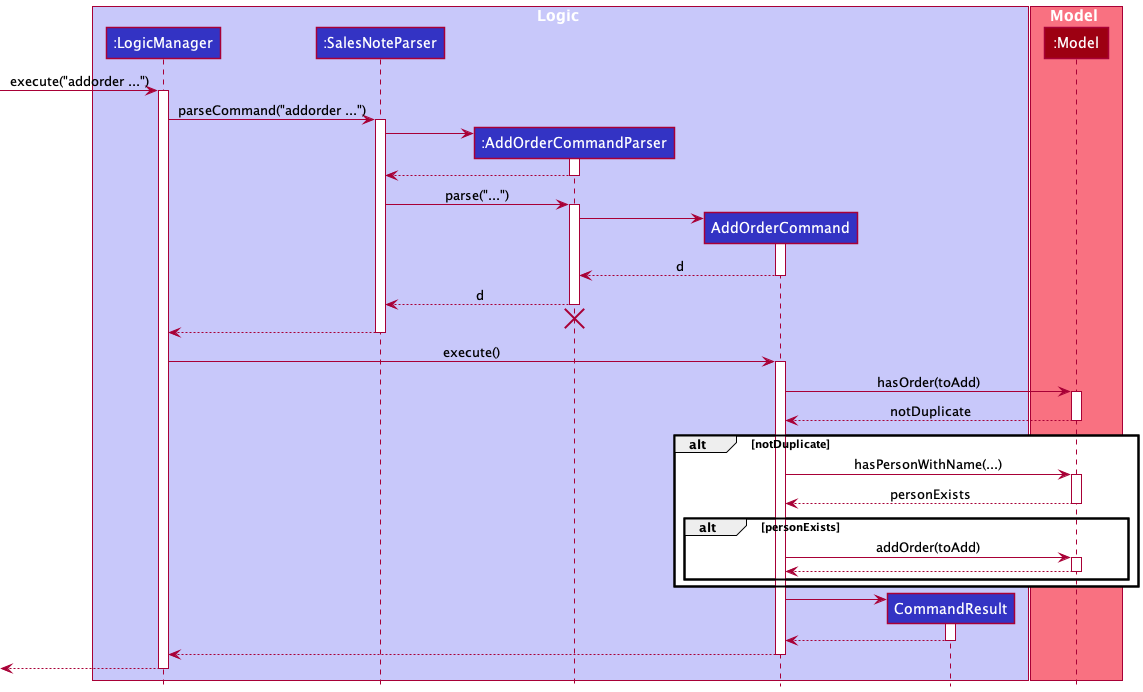

The diagram above was rendered by PlantUML. Its source (embedded in the PNG):
@startuml
!include style.puml

box Logic LOGIC_COLOR_T1
participant ":LogicManager" as LogicManager LOGIC_COLOR
participant ":SalesNoteParser" as SalesNoteParser LOGIC_COLOR
participant ":AddOrderCommandParser" as AddOrderCommandParser LOGIC_COLOR
participant "AddOrderCommand" as AddOrderCommand LOGIC_COLOR
participant "CommandResult" as CommandResult LOGIC_COLOR
end box

box Model MODEL_COLOR_T1
participant ":Model" as Model MODEL_COLOR
end box

[-> LogicManager : execute("addorder ...")
activate LogicManager

LogicManager -> SalesNoteParser : parseCommand("addorder ...")
activate SalesNoteParser

create AddOrderCommandParser
SalesNoteParser -> AddOrderCommandParser
activate AddOrderCommandParser

AddOrderCommandParser --> SalesNoteParser
deactivate AddOrderCommandParser

SalesNoteParser -> AddOrderCommandParser : parse("...")
activate AddOrderCommandParser

create AddOrderCommand
AddOrderCommandParser -> AddOrderCommand
activate AddOrderCommand

AddOrderCommand --> AddOrderCommandParser : d
deactivate AddOrderCommand

AddOrderCommandParser --> SalesNoteParser : d
deactivate AddOrderCommandParser

AddOrderCommandParser -[hidden]-> SalesNoteParser
destroy AddOrderCommandParser

SalesNoteParser --> LogicManager
deactivate SalesNoteParser

LogicManager -> AddOrderCommand : execute()
activate AddOrderCommand

AddOrderCommand -> Model : hasOrder(toAdd)
activate Model
Model --> AddOrderCommand : notDuplicate
deactivate Model

alt notDuplicate
    AddOrderCommand -> Model : hasPersonWithName(...)
    activate Model
    Model --> AddOrderCommand : personExists
    deactivate Model

    alt personExists
        AddOrderCommand -> Model : addOrder(toAdd)
        activate Model
        Model --> AddOrderCommand
        deactivate Model
    end
end

create CommandResult
AddOrderCommand -> CommandResult
activate CommandResult

CommandResult --> AddOrderCommand
deactivate CommandResult

AddOrderCommand --> LogicManager
deactivate AddOrderCommand

[<--LogicManager
deactivate LogicManager
@enduml